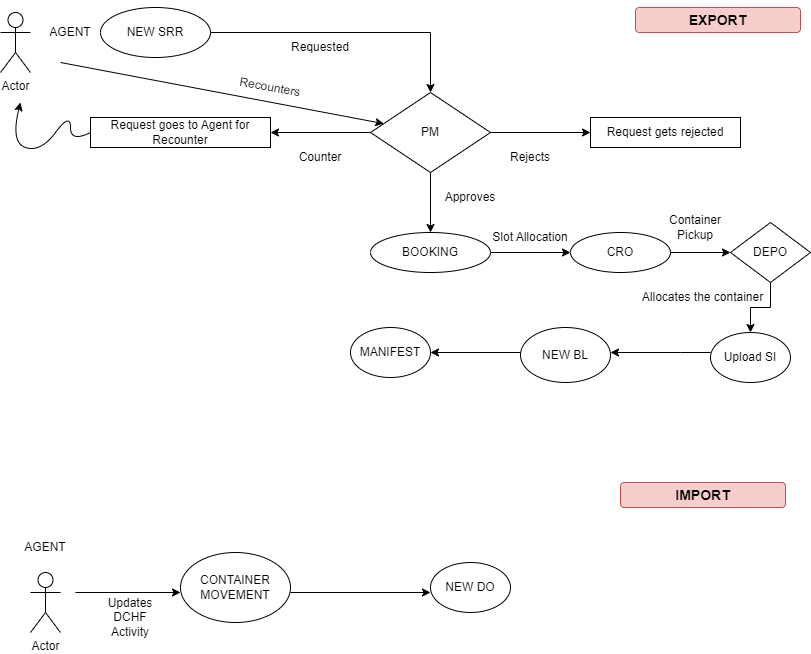

The diagram above was exported from draw.io. Its source (the exported page's mxGraphModel, read from the mxfile embedded in the PNG):
<mxGraphModel dx="954" dy="616" grid="1" gridSize="10" guides="1" tooltips="1" connect="1" arrows="1" fold="1" page="1" pageScale="1" pageWidth="850" pageHeight="1100" math="0" shadow="0">
  <root>
    <mxCell id="0" />
    <mxCell id="1" parent="0" />
    <mxCell id="xbE2C1DYnKK7FYg9sA5v-2" value="" style="endArrow=classic;html=1;rounded=0;entryX=0.5;entryY=0;entryDx=0;entryDy=0;" edge="1" parent="1" source="xbE2C1DYnKK7FYg9sA5v-1" target="xbE2C1DYnKK7FYg9sA5v-6">
      <mxGeometry width="50" height="50" relative="1" as="geometry">
        <mxPoint x="150" y="54.5" as="sourcePoint" />
        <mxPoint x="440" y="60" as="targetPoint" />
        <Array as="points">
          <mxPoint x="460" y="40" />
        </Array>
      </mxGeometry>
    </mxCell>
    <mxCell id="xbE2C1DYnKK7FYg9sA5v-3" value="Requested" style="text;html=1;strokeColor=none;fillColor=none;align=center;verticalAlign=middle;whiteSpace=wrap;rounded=0;" vertex="1" parent="1">
      <mxGeometry x="320" y="40" width="60" height="30" as="geometry" />
    </mxCell>
    <mxCell id="xbE2C1DYnKK7FYg9sA5v-4" value="AGENT" style="text;html=1;strokeColor=none;fillColor=none;align=center;verticalAlign=middle;whiteSpace=wrap;rounded=0;" vertex="1" parent="1">
      <mxGeometry x="70" y="25" width="60" height="30" as="geometry" />
    </mxCell>
    <mxCell id="xbE2C1DYnKK7FYg9sA5v-6" value="PM" style="rhombus;whiteSpace=wrap;html=1;" vertex="1" parent="1">
      <mxGeometry x="400" y="100" width="120" height="80" as="geometry" />
    </mxCell>
    <mxCell id="xbE2C1DYnKK7FYg9sA5v-7" value="" style="endArrow=classic;html=1;rounded=0;entryX=0.5;entryY=0;entryDx=0;entryDy=0;" edge="1" parent="1" target="xbE2C1DYnKK7FYg9sA5v-1">
      <mxGeometry width="50" height="50" relative="1" as="geometry">
        <mxPoint x="150" y="54.5" as="sourcePoint" />
        <mxPoint x="460" y="100" as="targetPoint" />
        <Array as="points" />
      </mxGeometry>
    </mxCell>
    <mxCell id="xbE2C1DYnKK7FYg9sA5v-1" value="NEW SRR" style="ellipse;whiteSpace=wrap;html=1;" vertex="1" parent="1">
      <mxGeometry x="130" y="15" width="110" height="50" as="geometry" />
    </mxCell>
    <mxCell id="xbE2C1DYnKK7FYg9sA5v-8" value="Actor" style="shape=umlActor;verticalLabelPosition=bottom;verticalAlign=top;html=1;outlineConnect=0;" vertex="1" parent="1">
      <mxGeometry x="30" y="20" width="30" height="60" as="geometry" />
    </mxCell>
    <mxCell id="xbE2C1DYnKK7FYg9sA5v-13" value="" style="endArrow=classic;html=1;rounded=0;" edge="1" parent="1">
      <mxGeometry width="50" height="50" relative="1" as="geometry">
        <mxPoint x="520" y="140" as="sourcePoint" />
        <mxPoint x="620" y="140" as="targetPoint" />
      </mxGeometry>
    </mxCell>
    <mxCell id="xbE2C1DYnKK7FYg9sA5v-14" value="Rejects" style="text;html=1;strokeColor=none;fillColor=none;align=center;verticalAlign=middle;whiteSpace=wrap;rounded=0;" vertex="1" parent="1">
      <mxGeometry x="530" y="150" width="60" height="30" as="geometry" />
    </mxCell>
    <mxCell id="xbE2C1DYnKK7FYg9sA5v-15" value="Request gets rejected" style="rounded=0;whiteSpace=wrap;html=1;" vertex="1" parent="1">
      <mxGeometry x="620" y="125" width="150" height="30" as="geometry" />
    </mxCell>
    <mxCell id="xbE2C1DYnKK7FYg9sA5v-16" value="" style="endArrow=classic;html=1;rounded=0;exitX=0;exitY=0.5;exitDx=0;exitDy=0;" edge="1" parent="1" source="xbE2C1DYnKK7FYg9sA5v-6">
      <mxGeometry width="50" height="50" relative="1" as="geometry">
        <mxPoint x="320" y="140" as="sourcePoint" />
        <mxPoint x="300" y="140" as="targetPoint" />
      </mxGeometry>
    </mxCell>
    <mxCell id="xbE2C1DYnKK7FYg9sA5v-17" value="Counter" style="text;html=1;strokeColor=none;fillColor=none;align=center;verticalAlign=middle;whiteSpace=wrap;rounded=0;" vertex="1" parent="1">
      <mxGeometry x="320" y="150" width="60" height="30" as="geometry" />
    </mxCell>
    <mxCell id="xbE2C1DYnKK7FYg9sA5v-18" value="Request goes to Agent for Recounter" style="rounded=0;whiteSpace=wrap;html=1;" vertex="1" parent="1">
      <mxGeometry x="120" y="125" width="180" height="30" as="geometry" />
    </mxCell>
    <mxCell id="xbE2C1DYnKK7FYg9sA5v-19" value="" style="curved=1;endArrow=classic;html=1;rounded=0;exitX=0;exitY=0.5;exitDx=0;exitDy=0;" edge="1" parent="1" source="xbE2C1DYnKK7FYg9sA5v-18">
      <mxGeometry width="50" height="50" relative="1" as="geometry">
        <mxPoint x="50" y="150" as="sourcePoint" />
        <mxPoint x="50" y="110" as="targetPoint" />
        <Array as="points">
          <mxPoint x="100" y="150" />
          <mxPoint x="100" y="120" />
          <mxPoint x="70" y="160" />
          <mxPoint x="40" y="150" />
          <mxPoint x="50" y="110" />
        </Array>
      </mxGeometry>
    </mxCell>
    <mxCell id="xbE2C1DYnKK7FYg9sA5v-20" value="" style="endArrow=classic;html=1;rounded=0;" edge="1" parent="1" target="xbE2C1DYnKK7FYg9sA5v-6">
      <mxGeometry width="50" height="50" relative="1" as="geometry">
        <mxPoint x="90" y="70" as="sourcePoint" />
        <mxPoint x="430" y="90" as="targetPoint" />
      </mxGeometry>
    </mxCell>
    <mxCell id="xbE2C1DYnKK7FYg9sA5v-21" value="Recounters" style="text;html=1;strokeColor=none;fillColor=none;align=center;verticalAlign=middle;whiteSpace=wrap;rounded=0;rotation=10;" vertex="1" parent="1">
      <mxGeometry x="270" y="80" width="60" height="30" as="geometry" />
    </mxCell>
    <mxCell id="xbE2C1DYnKK7FYg9sA5v-25" value="" style="endArrow=classic;html=1;rounded=0;exitX=0.5;exitY=1;exitDx=0;exitDy=0;" edge="1" parent="1" source="xbE2C1DYnKK7FYg9sA5v-6">
      <mxGeometry width="50" height="50" relative="1" as="geometry">
        <mxPoint x="440" y="260" as="sourcePoint" />
        <mxPoint x="460" y="240" as="targetPoint" />
      </mxGeometry>
    </mxCell>
    <mxCell id="xbE2C1DYnKK7FYg9sA5v-26" value="Approves" style="text;html=1;strokeColor=none;fillColor=none;align=center;verticalAlign=middle;whiteSpace=wrap;rounded=0;" vertex="1" parent="1">
      <mxGeometry x="470" y="190" width="60" height="30" as="geometry" />
    </mxCell>
    <mxCell id="xbE2C1DYnKK7FYg9sA5v-27" value="BOOKING" style="ellipse;whiteSpace=wrap;html=1;" vertex="1" parent="1">
      <mxGeometry x="400" y="240" width="120" height="40" as="geometry" />
    </mxCell>
    <mxCell id="xbE2C1DYnKK7FYg9sA5v-28" value="" style="endArrow=classic;html=1;rounded=0;exitX=1;exitY=0.5;exitDx=0;exitDy=0;entryX=0;entryY=0.5;entryDx=0;entryDy=0;" edge="1" parent="1" source="xbE2C1DYnKK7FYg9sA5v-27" target="xbE2C1DYnKK7FYg9sA5v-30">
      <mxGeometry width="50" height="50" relative="1" as="geometry">
        <mxPoint x="400" y="340" as="sourcePoint" />
        <mxPoint x="590" y="280" as="targetPoint" />
        <Array as="points">
          <mxPoint x="570" y="260" />
        </Array>
      </mxGeometry>
    </mxCell>
    <mxCell id="xbE2C1DYnKK7FYg9sA5v-29" value="Slot Allocation" style="text;html=1;strokeColor=none;fillColor=none;align=center;verticalAlign=middle;whiteSpace=wrap;rounded=0;" vertex="1" parent="1">
      <mxGeometry x="510" y="230" width="100" height="30" as="geometry" />
    </mxCell>
    <mxCell id="xbE2C1DYnKK7FYg9sA5v-30" value="CRO" style="ellipse;whiteSpace=wrap;html=1;" vertex="1" parent="1">
      <mxGeometry x="600" y="240" width="100" height="40" as="geometry" />
    </mxCell>
    <mxCell id="xbE2C1DYnKK7FYg9sA5v-31" value="" style="endArrow=classic;html=1;rounded=0;entryX=0;entryY=0.5;entryDx=0;entryDy=0;" edge="1" parent="1" target="xbE2C1DYnKK7FYg9sA5v-33">
      <mxGeometry width="50" height="50" relative="1" as="geometry">
        <mxPoint x="700" y="260" as="sourcePoint" />
        <mxPoint x="740" y="260" as="targetPoint" />
        <Array as="points" />
      </mxGeometry>
    </mxCell>
    <mxCell id="xbE2C1DYnKK7FYg9sA5v-36" value="" style="edgeStyle=orthogonalEdgeStyle;rounded=0;orthogonalLoop=1;jettySize=auto;html=1;" edge="1" parent="1" source="xbE2C1DYnKK7FYg9sA5v-33">
      <mxGeometry relative="1" as="geometry">
        <mxPoint x="780" y="340" as="targetPoint" />
      </mxGeometry>
    </mxCell>
    <mxCell id="xbE2C1DYnKK7FYg9sA5v-33" value="DEPO" style="rhombus;whiteSpace=wrap;html=1;" vertex="1" parent="1">
      <mxGeometry x="760" y="230" width="80" height="60" as="geometry" />
    </mxCell>
    <mxCell id="xbE2C1DYnKK7FYg9sA5v-35" value="Container Pickup" style="text;html=1;strokeColor=none;fillColor=none;align=center;verticalAlign=middle;whiteSpace=wrap;rounded=0;" vertex="1" parent="1">
      <mxGeometry x="680" y="230" width="90" height="10" as="geometry" />
    </mxCell>
    <mxCell id="xbE2C1DYnKK7FYg9sA5v-38" value="Allocates the container" style="text;html=1;strokeColor=none;fillColor=none;align=center;verticalAlign=middle;whiteSpace=wrap;rounded=0;" vertex="1" parent="1">
      <mxGeometry x="640" y="290" width="185" height="30" as="geometry" />
    </mxCell>
    <mxCell id="xbE2C1DYnKK7FYg9sA5v-39" value="Upload SI" style="ellipse;whiteSpace=wrap;html=1;" vertex="1" parent="1">
      <mxGeometry x="740" y="340" width="80" height="50" as="geometry" />
    </mxCell>
    <mxCell id="xbE2C1DYnKK7FYg9sA5v-40" value="" style="endArrow=classic;html=1;rounded=0;" edge="1" parent="1">
      <mxGeometry width="50" height="50" relative="1" as="geometry">
        <mxPoint x="740" y="360" as="sourcePoint" />
        <mxPoint x="640" y="360" as="targetPoint" />
        <Array as="points">
          <mxPoint x="710" y="360" />
        </Array>
      </mxGeometry>
    </mxCell>
    <mxCell id="xbE2C1DYnKK7FYg9sA5v-41" value="NEW BL" style="ellipse;whiteSpace=wrap;html=1;" vertex="1" parent="1">
      <mxGeometry x="550" y="335" width="90" height="55" as="geometry" />
    </mxCell>
    <mxCell id="xbE2C1DYnKK7FYg9sA5v-42" value="" style="endArrow=classic;html=1;rounded=0;" edge="1" parent="1">
      <mxGeometry width="50" height="50" relative="1" as="geometry">
        <mxPoint x="550" y="360" as="sourcePoint" />
        <mxPoint x="460" y="360" as="targetPoint" />
      </mxGeometry>
    </mxCell>
    <mxCell id="xbE2C1DYnKK7FYg9sA5v-44" value="MANIFEST" style="ellipse;whiteSpace=wrap;html=1;" vertex="1" parent="1">
      <mxGeometry x="380" y="335" width="80" height="50" as="geometry" />
    </mxCell>
    <mxCell id="xbE2C1DYnKK7FYg9sA5v-45" value="&lt;b&gt;&lt;font style=&quot;font-size: 14px;&quot;&gt;EXPORT&lt;/font&gt;&lt;/b&gt;" style="rounded=1;whiteSpace=wrap;html=1;fillColor=#f8cecc;strokeColor=#b85450;" vertex="1" parent="1">
      <mxGeometry x="665" y="15" width="165" height="25" as="geometry" />
    </mxCell>
    <mxCell id="xbE2C1DYnKK7FYg9sA5v-46" value="&lt;b&gt;&lt;font style=&quot;font-size: 14px;&quot;&gt;IMPORT&lt;/font&gt;&lt;/b&gt;" style="rounded=1;whiteSpace=wrap;html=1;fillColor=#f8cecc;strokeColor=#b85450;" vertex="1" parent="1">
      <mxGeometry x="650" y="490" width="165" height="25" as="geometry" />
    </mxCell>
    <mxCell id="xbE2C1DYnKK7FYg9sA5v-47" value="Actor" style="shape=umlActor;verticalLabelPosition=bottom;verticalAlign=top;html=1;outlineConnect=0;" vertex="1" parent="1">
      <mxGeometry x="60" y="580" width="30" height="60" as="geometry" />
    </mxCell>
    <mxCell id="xbE2C1DYnKK7FYg9sA5v-49" value="AGENT" style="text;html=1;strokeColor=none;fillColor=none;align=center;verticalAlign=middle;whiteSpace=wrap;rounded=0;" vertex="1" parent="1">
      <mxGeometry x="45" y="540" width="60" height="30" as="geometry" />
    </mxCell>
    <mxCell id="xbE2C1DYnKK7FYg9sA5v-51" value="CONTAINER MOVEMENT&lt;br&gt;" style="ellipse;whiteSpace=wrap;html=1;" vertex="1" parent="1">
      <mxGeometry x="210" y="560" width="110" height="70" as="geometry" />
    </mxCell>
    <mxCell id="xbE2C1DYnKK7FYg9sA5v-52" value="" style="endArrow=classic;html=1;rounded=0;" edge="1" parent="1">
      <mxGeometry width="50" height="50" relative="1" as="geometry">
        <mxPoint x="105" y="600" as="sourcePoint" />
        <mxPoint x="210" y="600" as="targetPoint" />
      </mxGeometry>
    </mxCell>
    <mxCell id="xbE2C1DYnKK7FYg9sA5v-53" value="Updates DCHF Activity" style="text;html=1;strokeColor=none;fillColor=none;align=center;verticalAlign=middle;whiteSpace=wrap;rounded=0;" vertex="1" parent="1">
      <mxGeometry x="130" y="610" width="60" height="30" as="geometry" />
    </mxCell>
    <mxCell id="xbE2C1DYnKK7FYg9sA5v-54" value="" style="endArrow=classic;html=1;rounded=0;" edge="1" parent="1">
      <mxGeometry width="50" height="50" relative="1" as="geometry">
        <mxPoint x="320" y="600" as="sourcePoint" />
        <mxPoint x="460" y="600" as="targetPoint" />
      </mxGeometry>
    </mxCell>
    <mxCell id="xbE2C1DYnKK7FYg9sA5v-55" value="NEW DO" style="ellipse;whiteSpace=wrap;html=1;" vertex="1" parent="1">
      <mxGeometry x="460" y="570" width="80" height="50" as="geometry" />
    </mxCell>
  </root>
</mxGraphModel>